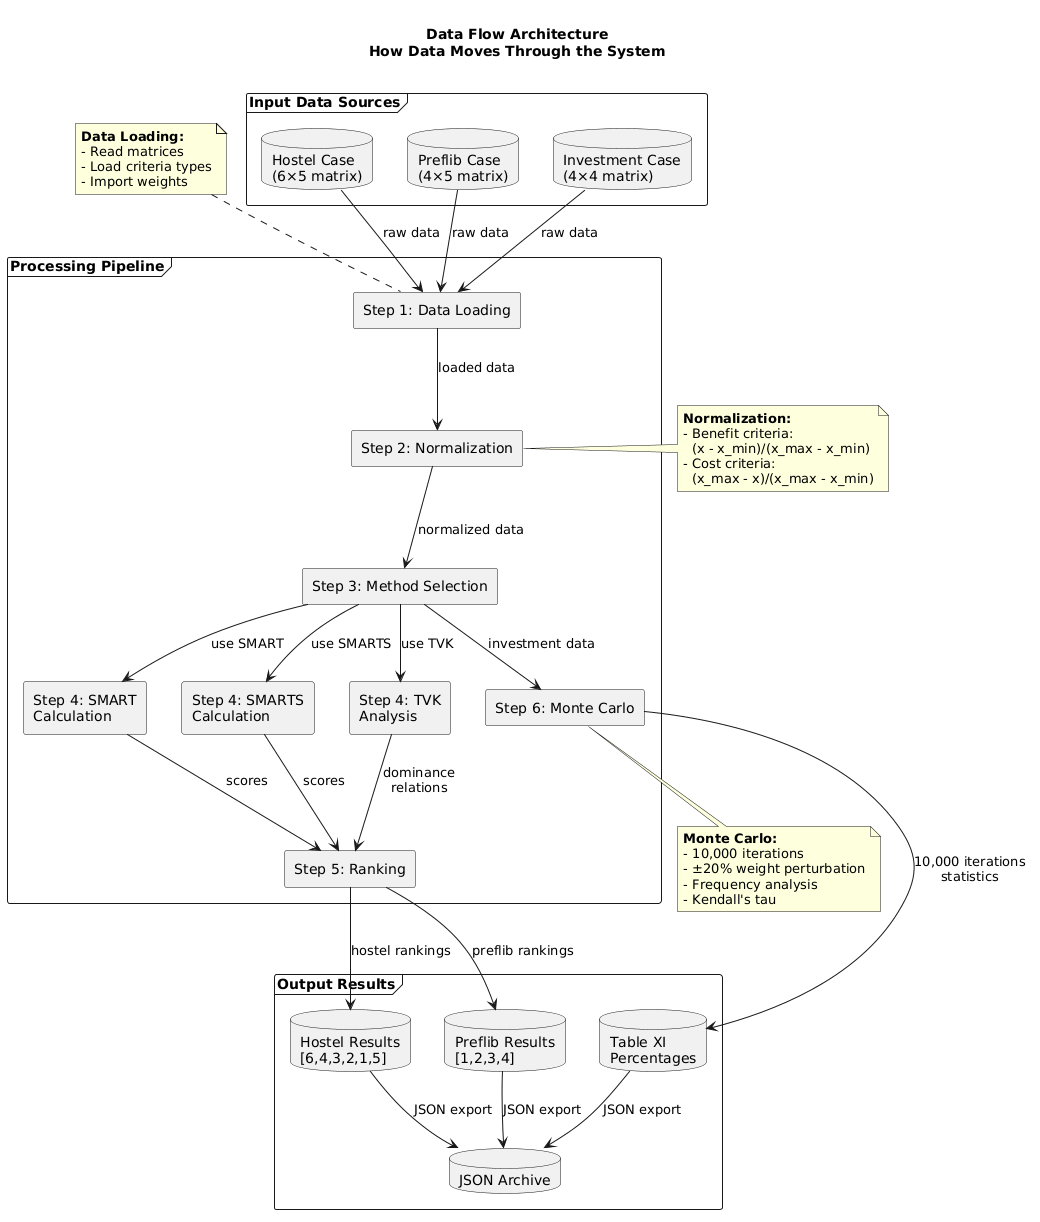

The diagram above was rendered by PlantUML. Its source (embedded in the PNG):
@startuml
' ==============================================
' Data Flow Architecture
' ==============================================

title \n<b>Data Flow Architecture</b>\nHow Data Moves Through the System\n

' ==============================================
' Data Sources
' ==============================================

frame "Input Data Sources" {
    database "Hostel Case\n(6×5 matrix)" as In1
    database "Preflib Case\n(4×5 matrix)" as In2
    database "Investment Case\n(4×4 matrix)" as In3
}

' ==============================================
' Processing Pipeline
' ==============================================

frame "Processing Pipeline" {
    
    rectangle "Step 1: Data Loading" as Step1
    rectangle "Step 2: Normalization" as Step2
    rectangle "Step 3: Method Selection" as Step3
    
    rectangle "Step 4: SMART\nCalculation" as Calc1
    rectangle "Step 4: SMARTS\nCalculation" as Calc2
    rectangle "Step 4: TVK\nAnalysis" as Calc3
    
    rectangle "Step 5: Ranking" as Step5
    rectangle "Step 6: Monte Carlo" as Step6
}

' ==============================================
' Output Destinations
' ==============================================

frame "Output Results" {
    database "Hostel Results\n[6,4,3,2,1,5]" as Out1
    database "Preflib Results\n[1,2,3,4]" as Out2
    database "Table XI\nPercentages" as Out3
    database "JSON Archive" as Out4
}

' ==============================================
' Data Flow Connections
' ==============================================

' Input to Processing
In1 --> Step1 : "raw data"
In2 --> Step1 : "raw data"
In3 --> Step1 : "raw data"

Step1 --> Step2 : "loaded data"
Step2 --> Step3 : "normalized data"

' Method Selection
Step3 --> Calc1 : "use SMART"
Step3 --> Calc2 : "use SMARTS"
Step3 --> Calc3 : "use TVK"

' Calculations to Ranking
Calc1 --> Step5 : "scores"
Calc2 --> Step5 : "scores"
Calc3 --> Step5 : "dominance\nrelations"

' Ranking to Output
Step5 --> Out1 : "hostel rankings"
Step5 --> Out2 : "preflib rankings"

' Monte Carlo Path
Step3 --> Step6 : "investment data"
Step6 --> Out3 : "10,000 iterations\nstatistics"

' Archive Path
Out1 --> Out4 : "JSON export"
Out2 --> Out4 : "JSON export"
Out3 --> Out4 : "JSON export"

' ==============================================
' Flow Description
' ==============================================

note top of Step1
    **Data Loading:**
    - Read matrices
    - Load criteria types
    - Import weights
end note

note right of Step2
    **Normalization:**
    - Benefit criteria: 
      (x - x_min)/(x_max - x_min)
    - Cost criteria:
      (x_max - x)/(x_max - x_min)
end note

note bottom of Step6
    **Monte Carlo:**
    - 10,000 iterations
    - ±20% weight perturbation
    - Frequency analysis
    - Kendall's tau
end note
@enduml